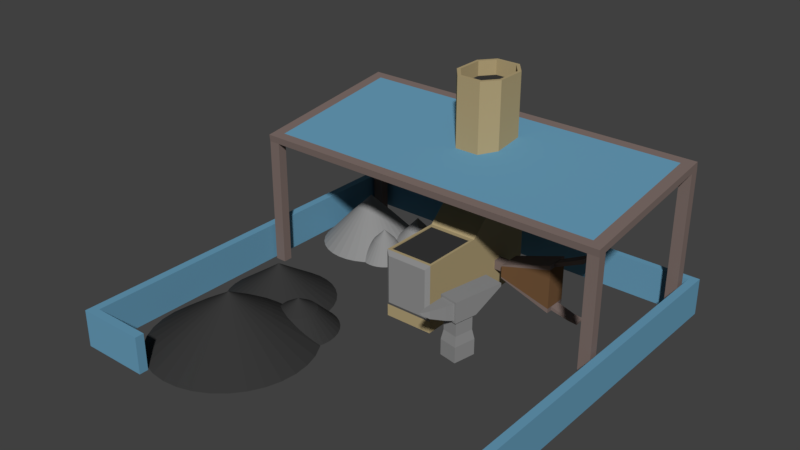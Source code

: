 # Source: Forge_TI.blend  (saved by Blender 2.79.0; exported with 4.5.12 LTS)
import bpy
from mathutils import Matrix  # noqa: F401  (used for matrix-valued properties, if any)

bpy.ops.wm.read_factory_settings(use_empty=True)
scene = bpy.context.scene
scene.name = 'Scene'

# ---- collections
col_collection_1 = bpy.data.collections.new('Collection 1'); scene.collection.children.link(col_collection_1)

# ---- materials (node trees are filled in below, after node groups)
mat_blue_forge_ti = bpy.data.materials.new('Blue Forge TI')
mat_blue_forge_ti.alpha_threshold = 0.0
mat_blue_forge_ti.use_transparent_shadow = False
mat_blue_forge_ti.diffuse_color = (0.136, 0.334, 0.487, 1.0)
mat_blue_forge_ti.roughness = 0.5
mat_ironwood_forge_ti = bpy.data.materials.new('Ironwood Forge TI')
mat_ironwood_forge_ti.alpha_threshold = 0.0
mat_ironwood_forge_ti.use_transparent_shadow = False
mat_ironwood_forge_ti.diffuse_color = (0.208, 0.156, 0.141, 1.0)
mat_ironwood_forge_ti.specular_color = (1.0, 0.433, 0.302)
mat_ironwood_forge_ti.roughness = 0.5
mat_ironwood_forge_ti.specular_intensity = 0.25
mat_iron_forge_ti = bpy.data.materials.new('Iron Forge TI')
mat_iron_forge_ti.alpha_threshold = 0.0
mat_iron_forge_ti.use_transparent_shadow = False
mat_iron_forge_ti.diffuse_color = (0.274, 0.274, 0.274, 1.0)
mat_iron_forge_ti.roughness = 0.5
mat_iron_forge_ti.specular_intensity = 1.0
mat_brick_forge_ti = bpy.data.materials.new('Brick Forge TI')
mat_brick_forge_ti.alpha_threshold = 0.0
mat_brick_forge_ti.use_transparent_shadow = False
mat_brick_forge_ti.diffuse_color = (0.439, 0.349, 0.188, 1.0)
mat_brick_forge_ti.roughness = 0.5
mat_brick_forge_ti.specular_intensity = 0.0
mat_leather_forge_ti = bpy.data.materials.new('Leather Forge TI')
mat_leather_forge_ti.alpha_threshold = 0.0
mat_leather_forge_ti.use_transparent_shadow = False
mat_leather_forge_ti.diffuse_color = (0.173, 0.091, 0.042, 1.0)
mat_leather_forge_ti.roughness = 0.5
mat_coal_forge_ti = bpy.data.materials.new('Coal Forge TI')
mat_coal_forge_ti.alpha_threshold = 0.0
mat_coal_forge_ti.use_transparent_shadow = False
mat_coal_forge_ti.diffuse_color = (0.04, 0.04, 0.04, 1.0)
mat_coal_forge_ti.roughness = 0.5
mat_coal_forge_ti.specular_intensity = 0.0

# ---- material node trees

# ---- world
world_world = bpy.data.worlds.new('World'); scene.world = world_world
world_world.color = (0.05088, 0.05088, 0.05088)
world_world.use_sun_shadow = False
world_world.sun_shadow_jitter_overblur = 0.0
world_world.cycles.sampling_method = 'MANUAL'

# ---- meshes
me_cube_001 = bpy.data.meshes.new('Cube.001')
me_cube_001.from_pydata([(-1.0, 0.4989, -0.00674), (-1.0, 0.4989, 2.323), (-1.0, 3.098, -0.00674), (-1.0, 3.098, 2.323), (1.0, 0.4989, -0.00674), (1.0, 0.4989, 2.323), (1.0, 3.098, -0.00674), (1.0, 3.098, 2.323), (-1.0, 6.333, 2.323), (-1.0, 6.333, -0.00674), (1.0, 6.333, -0.00674), (1.0, 6.333, 2.323), (-1.0, 3.834, 2.992), (1.0, 3.834, 2.992), (-1.0, 6.33, 2.992), (1.0, 6.33, 2.992), (-0.9046, 0.6228, 2.323), (-0.9046, 2.974, 2.323), (0.9046, 2.974, 2.323), (0.9046, 0.6228, 2.323), (-0.9046, 0.6228, 2.278), (-0.9046, 2.974, 2.278), (0.9046, 2.974, 2.278), (0.9046, 0.6228, 2.278), (-1.0, 3.834, 4.003), (1.0, 3.834, 4.003), (-1.0, 6.33, 4.003), (1.0, 6.33, 4.003), (-1.0, 5.082, 4.089), (1.0, 5.082, 4.089), (4.768e-07, 3.834, 4.089), (-0.8807, 5.632, 8.183), (4.768e-07, 6.33, 4.089), (-1.0, 4.458, 4.089), (-0.5, 3.834, 4.089), (0.5, 3.834, 4.089), (1.0, 4.458, 4.089), (1.0, 5.706, 4.089), (0.5, 6.33, 4.089), (-0.5, 6.33, 4.089), (-1.0, 5.706, 4.089), (-1.0, 5.706, 8.183), (-1.0, 5.082, 8.183), (1.0, 4.458, 8.183), (1.0, 5.082, 8.183), (-0.8807, 5.632, 7.596), (-0.5, 3.834, 8.183), (4.768e-07, 3.834, 8.183), (-0.5, 6.33, 8.183), (4.768e-07, 6.33, 8.183), (-1.0, 4.458, 8.183), (0.5, 3.834, 8.183), (1.0, 5.706, 8.183), (0.5, 6.33, 8.183), (-0.8807, 5.082, 8.183), (0.8807, 4.533, 8.183), (0.8807, 5.082, 8.183), (-0.844, 0.3797, 0.175), (-0.4404, 3.983, 8.183), (4.768e-07, 3.983, 8.183), (-0.4404, 6.181, 8.183), (4.768e-07, 6.181, 8.183), (-0.8807, 4.533, 8.183), (0.4404, 3.983, 8.183), (0.8807, 5.632, 8.183), (0.4404, 6.181, 8.183), (-0.8807, 5.082, 7.596), (0.8807, 4.533, 7.596), (0.8807, 5.082, 7.596), (4.768e-07, 5.082, 7.596), (-0.4404, 3.983, 7.596), (4.768e-07, 3.983, 7.596), (-0.4404, 6.181, 7.596), (4.768e-07, 6.181, 7.596), (-0.8807, 4.533, 7.596), (0.4404, 3.983, 7.596), (0.8807, 5.632, 7.596), (0.4404, 6.181, 7.596), (-0.844, 0.3797, 2.142), (0.844, 0.3797, 2.142), (0.844, 0.3797, 0.175), (0.975, 4.524, 0.4732), (0.975, 4.524, 0.8569), (0.975, 4.908, 0.4732), (0.975, 4.908, 0.8569), (1.52, 4.524, 0.4732), (1.52, 4.524, 0.8569), (1.52, 4.908, 0.4732), (1.52, 4.908, 0.8569), (1.52, 5.197, 0.8986), (1.52, 5.197, 0.4314), (1.52, 4.235, 0.4314), (1.52, 4.235, 0.8986), (3.674, 4.939, 1.515), (3.674, 4.939, -0.1851), (3.674, 4.492, -0.1851), (3.674, 4.492, 1.515), (1.529, 4.235, 0.379), (1.529, 5.197, 0.379), (1.529, 5.197, 0.9511), (1.529, 4.235, 0.9511), (3.667, 4.492, -0.3334), (3.667, 4.939, -0.3334), (3.667, 4.939, 1.663), (3.667, 4.492, 1.663), (3.675, 4.235, -0.166), (3.675, 5.197, -0.166), (3.675, 5.197, 1.496), (3.675, 4.235, 1.496), (3.666, 4.235, -0.3525), (3.666, 5.197, -0.3525), (3.666, 5.197, 1.683), (3.666, 4.235, 1.683), (4.439, 4.492, -0.4215), (4.439, 4.939, -0.4215), (4.892, 4.939, 2.078), (4.892, 4.492, 2.078), (4.431, 4.492, -0.5), (4.431, 4.939, -0.5), (4.884, 4.939, 2.268), (4.884, 4.492, 2.268), (4.82, 4.492, -0.4567), (4.82, 4.939, -0.4567), (4.813, 4.492, -0.5352), (4.813, 4.939, -0.5352), (-1.0, 3.098, -0.5), (-1.0, 0.4989, -0.5), (1.0, 3.098, -0.5), (1.0, 0.4989, -0.5), (1.0, 6.333, -0.5), (-1.0, 6.333, -0.5), (-7.517, 7.715, -0.5), (-7.517, 7.715, 1.0), (-7.517, 7.986, -0.5), (-7.517, 7.986, 1.0), (7.517, 7.715, -0.5), (7.517, 7.715, 1.0), (7.517, 7.986, -0.5), (7.517, 7.986, 1.0), (-7.845, 7.986, -0.5), (-7.845, 7.715, -0.5), (-7.845, 7.715, 1.0), (-7.845, 7.986, 1.0), (7.845, 7.986, 1.0), (7.845, 7.986, -0.5), (7.845, 7.715, -0.5), (7.845, 7.715, 1.0), (-7.517, -7.593, -0.5), (-7.517, -7.593, 1.0), (7.517, -7.593, 1.0), (7.517, -7.593, -0.5), (-7.845, -7.593, -0.5), (-7.845, -7.593, 1.0), (7.845, -7.593, 1.0), (7.845, -7.593, -0.5), (-7.517, -7.954, -0.5), (-7.517, -7.954, 1.0), (7.517, -7.954, 1.0), (7.517, -7.954, -0.5), (-7.845, -7.954, -0.5), (-7.845, -7.954, 1.0), (7.845, -7.954, 1.0), (7.845, -7.954, -0.5), (-5.059, -7.593, -0.5), (-5.059, -7.593, 1.0), (5.059, -7.593, 1.0), (5.059, -7.593, -0.5), (-5.059, -7.954, -0.5), (-5.059, -7.954, 1.0), (5.059, -7.954, 1.0), (5.059, -7.954, -0.5), (2.146, -0.3152, -0.5), (2.146, -0.3152, 0.1476), (2.32, 0.5916, -0.5), (2.32, 0.5916, 0.1476), (2.882, -0.4563, -0.5), (2.882, -0.4563, 0.1476), (3.056, 0.4505, -0.5), (3.056, 0.4505, 0.1476), (2.218, -0.2548, 0.5411), (2.365, 0.5089, 0.5411), (2.984, 0.39, 0.5411), (2.838, -0.3736, 0.5411), (2.218, -0.2548, 1.14), (2.365, 0.5089, 1.14), (2.984, 0.39, 1.14), (2.838, -0.3736, 1.14), (2.128, -0.3304, 1.14), (2.309, 0.6124, 1.14), (3.074, 0.4657, 1.14), (2.894, -0.4771, 1.14), (2.128, -0.3304, 1.984), (2.309, 0.6124, 1.984), (3.074, 0.4657, 1.984), (2.894, -0.4771, 1.984), (2.816, -0.4622, 1.226), (2.206, -0.3454, 1.226), (2.816, -0.4622, 1.898), (2.206, -0.3454, 1.898), (2.701, -0.787, 1.338), (2.193, -0.6897, 1.338), (2.701, -0.787, 1.898), (2.193, -0.6897, 1.898), (2.594, -1.053, 1.456), (2.194, -0.9766, 1.456), (2.594, -1.053, 1.897), (2.194, -0.9766, 1.897), (2.469, -1.368, 1.594), (2.194, -1.315, 1.594), (2.469, -1.368, 1.897), (2.194, -1.315, 1.897), (2.339, -1.596, 1.777), (2.23, -1.575, 1.777), (2.339, -1.596, 1.896), (2.23, -1.575, 1.896), (2.53, 1.763, 1.984), (3.295, 1.617, 1.855), (2.53, 1.763, 1.855), (2.262, -1.703, 1.897), (3.295, 1.617, 1.984), (-4.766, -1.339, -0.5), (-4.141, -2.971, 0.6472), (-5.368, -1.521, -0.5), (-3.846, -3.0, 0.6472), (-5.922, -1.818, -0.5), (-3.562, -3.086, 0.6472), (-6.408, -2.216, -0.5), (-3.301, -3.226, 0.6472), (-6.806, -2.702, -0.5), (-3.072, -3.414, 0.6472), (-7.102, -3.256, -0.5), (-2.884, -3.643, 0.6472), (-7.285, -3.858, -0.5), (-2.744, -3.905, 0.6472), (-7.347, -4.483, -0.5), (-2.658, -4.188, 0.6472), (-7.285, -5.109, -0.5), (-2.629, -4.483, 0.6472), (-4.141, -4.483, 1.606), (-2.658, -4.778, 0.6472), (-7.102, -5.71, -0.5), (-2.744, -5.062, 0.6472), (-6.806, -6.264, -0.5), (-2.884, -5.323, 0.6472), (-6.408, -6.75, -0.5), (-3.072, -5.552, 0.6472), (-5.922, -7.149, -0.5), (-3.301, -5.74, 0.6472), (-5.368, -7.445, -0.5), (-3.562, -5.88, 0.6472), (-4.766, -7.627, -0.5), (-3.846, -5.966, 0.6472), (-4.141, -7.689, -0.5), (-4.141, -5.995, 0.6472), (-3.515, -7.627, -0.5), (-4.436, -5.966, 0.6472), (-2.914, -7.445, -0.5), (-4.719, -5.88, 0.6472), (-2.36, -7.149, -0.5), (-4.981, -5.74, 0.6472), (-1.874, -6.75, -0.5), (-5.21, -5.552, 0.6472), (-1.475, -6.264, -0.5), (-5.398, -5.323, 0.6472), (-1.179, -5.71, -0.5), (-5.537, -5.062, 0.6472), (-0.9966, -5.109, -0.5), (-5.623, -4.778, 0.6472), (-0.935, -4.483, -0.5), (-5.653, -4.483, 0.6472), (-0.9966, -3.858, -0.5), (-5.623, -4.188, 0.6472), (-1.179, -3.256, -0.5), (-5.537, -3.905, 0.6472), (-1.475, -2.702, -0.5), (-5.398, -3.643, 0.6472), (-1.874, -2.216, -0.5), (-5.21, -3.414, 0.6472), (-2.36, -1.818, -0.5), (-4.981, -3.226, 0.6472), (-2.914, -1.521, -0.5), (-4.719, -3.086, 0.6472), (-3.515, -1.339, -0.5), (-4.436, -3.0, 0.6472), (-4.141, -1.277, -0.5), (-5.451, 0.9804, -0.5), (-5.025, -0.1307, 0.2916), (-5.86, 0.8562, -0.5), (-4.824, -0.1505, 0.2916), (-6.237, 0.6546, -0.5), (-4.631, -0.209, 0.2916), (-6.568, 0.3832, -0.5), (-4.454, -0.3041, 0.2916), (-6.839, 0.05259, -0.5), (-4.298, -0.4321, 0.2916), (-7.041, -0.3246, -0.5), (-4.17, -0.588, 0.2916), (-7.165, -0.734, -0.5), (-4.075, -0.7659, 0.2916), (-7.207, -1.16, -0.5), (-4.016, -0.9589, 0.2916), (-7.165, -1.585, -0.5), (-3.996, -1.16, 0.2916), (-5.025, -1.16, 1.01), (-4.016, -1.36, 0.2916), (-7.041, -1.995, -0.5), (-4.075, -1.553, 0.2916), (-6.839, -2.372, -0.5), (-4.17, -1.731, 0.2916), (-6.568, -2.703, -0.5), (-4.298, -1.887, 0.2916), (-6.237, -2.974, -0.5), (-4.454, -2.015, 0.2916), (-5.86, -3.176, -0.5), (-4.631, -2.11, 0.2916), (-5.451, -3.3, -0.5), (-4.824, -2.169, 0.2916), (-5.025, -3.342, -0.5), (-5.025, -2.189, 0.2916), (-4.6, -3.3, -0.5), (-5.226, -2.169, 0.2916), (-4.19, -3.176, -0.5), (-5.419, -2.11, 0.2916), (-3.813, -2.974, -0.5), (-5.597, -2.015, 0.2916), (-3.482, -2.703, -0.5), (-5.753, -1.887, 0.2916), (-3.211, -2.372, -0.5), (-5.881, -1.731, 0.2916), (-3.009, -1.995, -0.5), (-5.976, -1.553, 0.2916), (-2.885, -1.585, -0.5), (-6.034, -1.36, 0.2916), (-2.843, -1.16, -0.5), (-6.054, -1.16, 0.2916), (-2.885, -0.734, -0.5), (-6.034, -0.9589, 0.2916), (-3.009, -0.3247, -0.5), (-5.976, -0.7659, 0.2916), (-3.211, 0.05259, -0.5), (-5.881, -0.588, 0.2916), (-3.482, 0.3832, -0.5), (-5.753, -0.4321, 0.2916), (-3.813, 0.6546, -0.5), (-5.597, -0.3041, 0.2916), (-4.19, 0.8562, -0.5), (-5.419, -0.209, 0.2916), (-4.6, 0.9804, -0.5), (-5.226, -0.1505, 0.2916), (-5.025, 1.022, -0.5), (-2.569, -1.635, 0.2916), (-4.028, -1.161, -0.5), (-2.692, -1.57, 0.2916), (-3.8, -0.9738, -0.5), (-2.825, -1.529, 0.2916), (-3.54, -0.8346, -0.5), (-2.964, -1.516, 0.2916), (-3.257, -0.749, -0.5), (-4.215, -1.389, -0.5), (-2.462, -1.724, 0.2916), (-4.355, -1.649, -0.5), (-2.373, -1.831, 0.2916), (-4.44, -1.932, -0.5), (-2.308, -1.954, 0.2916), (-4.469, -2.226, -0.5), (-2.267, -2.087, 0.2916), (-4.44, -2.519, -0.5), (-2.254, -2.226, 0.2916), (-2.964, -2.226, 0.7474), (-2.267, -2.364, 0.2916), (-4.355, -2.802, -0.5), (-2.308, -2.497, 0.2916), (-4.215, -3.062, -0.5), (-2.373, -2.62, 0.2916), (-4.028, -3.29, -0.5), (-2.462, -2.728, 0.2916), (-3.8, -3.477, -0.5), (-2.569, -2.816, 0.2916), (-3.54, -3.616, -0.5), (-2.692, -2.881, 0.2916), (-3.257, -3.702, -0.5), (-2.825, -2.922, 0.2916), (-2.964, -3.731, -0.5), (-2.964, -2.935, 0.2916), (-2.67, -3.702, -0.5), (-3.102, -2.922, 0.2916), (-2.388, -3.616, -0.5), (-3.235, -2.881, 0.2916), (-2.127, -3.477, -0.5), (-3.358, -2.816, 0.2916), (-1.899, -3.29, -0.5), (-3.466, -2.728, 0.2916), (-1.712, -3.062, -0.5), (-3.554, -2.62, 0.2916), (-1.573, -2.802, -0.5), (-3.62, -2.497, 0.2916), (-1.487, -2.519, -0.5), (-3.66, -2.364, 0.2916), (-1.458, -2.226, -0.5), (-3.674, -2.226, 0.2916), (-1.487, -1.932, -0.5), (-3.66, -2.087, 0.2916), (-1.573, -1.649, -0.5), (-3.62, -1.954, 0.2916), (-1.712, -1.389, -0.5), (-3.554, -1.831, 0.2916), (-1.899, -1.161, -0.5), (-3.466, -1.724, 0.2916), (-2.127, -0.9738, -0.5), (-3.358, -1.635, 0.2916), (-2.388, -0.8346, -0.5), (-3.235, -1.57, 0.2916), (-2.67, -0.749, -0.5), (-3.102, -1.529, 0.2916), (-2.964, -0.72, -0.5), (-3.48, 5.042, -0.5), (-4.521, 4.683, 0.6472), (-3.582, 5.424, -0.5), (-4.545, 4.498, 0.6472), (-3.757, 5.779, -0.5), (-4.605, 4.321, 0.6472), (-3.998, 6.094, -0.5), (-4.699, 4.159, 0.6472), (-4.295, 6.355, -0.5), (-4.822, 4.019, 0.6472), (-4.638, 6.553, -0.5), (-4.97, 3.906, 0.6472), (-5.012, 6.68, -0.5), (-5.137, 3.823, 0.6472), (-5.405, 6.732, -0.5), (-5.318, 3.775, 0.6472), (-5.8, 6.707, -0.5), (-5.504, 3.763, 0.6472), (-5.472, 4.715, 1.606), (-5.689, 3.788, 0.6472), (-6.182, 6.605, -0.5), (-5.866, 3.848, 0.6472), (-6.537, 6.43, -0.5), (-6.027, 3.941, 0.6472), (-6.851, 6.189, -0.5), (-6.167, 4.064, 0.6472), (-7.112, 5.892, -0.5), (-6.281, 4.212, 0.6472), (-7.31, 5.549, -0.5), (-6.363, 4.38, 0.6472), (-7.438, 5.174, -0.5), (-6.412, 4.56, 0.6472), (-7.49, 4.782, -0.5), (-6.424, 4.746, 0.6472), (-7.464, 4.387, -0.5), (-6.399, 4.931, 0.6472), (-7.362, 4.005, -0.5), (-6.339, 5.108, 0.6472), (-7.187, 3.65, -0.5), (-6.246, 5.27, 0.6472), (-6.947, 3.335, -0.5), (-6.122, 5.41, 0.6472), (-6.649, 3.074, -0.5), (-5.974, 5.523, 0.6472), (-6.307, 2.876, -0.5), (-5.807, 5.606, 0.6472), (-5.932, 2.749, -0.5), (-5.627, 5.654, 0.6472), (-5.54, 2.697, -0.5), (-5.44, 5.666, 0.6472), (-5.145, 2.722, -0.5), (-5.255, 5.642, 0.6472), (-4.762, 2.825, -0.5), (-5.079, 5.581, 0.6472), (-4.407, 2.999, -0.5), (-4.917, 5.488, 0.6472), (-4.093, 3.24, -0.5), (-4.777, 5.365, 0.6472), (-3.832, 3.537, -0.5), (-4.663, 5.217, 0.6472), (-3.634, 3.88, -0.5), (-4.581, 5.049, 0.6472), (-3.506, 4.255, -0.5), (-4.533, 4.869, 0.6472), (-3.454, 4.647, -0.5), (-2.006, 5.424, -0.5), (-2.714, 5.18, 0.2916), (-2.075, 5.684, -0.5), (-2.731, 5.054, 0.2916), (-2.194, 5.926, -0.5), (-2.772, 4.933, 0.2916), (-2.358, 6.14, -0.5), (-2.835, 4.824, 0.2916), (-2.56, 6.318, -0.5), (-2.919, 4.728, 0.2916), (-2.794, 6.453, -0.5), (-3.02, 4.651, 0.2916), (-3.049, 6.539, -0.5), (-3.134, 4.595, 0.2916), (-3.316, 6.575, -0.5), (-3.257, 4.562, 0.2916), (-3.585, 6.557, -0.5), (-3.383, 4.554, 0.2916), (-3.362, 5.201, 1.01), (-3.509, 4.57, 0.2916), (-3.845, 6.488, -0.5), (-3.629, 4.611, 0.2916), (-4.086, 6.369, -0.5), (-3.739, 4.675, 0.2916), (-4.3, 6.205, -0.5), (-3.835, 4.759, 0.2916), (-4.478, 6.003, -0.5), (-3.912, 4.86, 0.2916), (-4.613, 5.769, -0.5), (-3.968, 4.973, 0.2916), (-4.7, 5.514, -0.5), (-4.001, 5.096, 0.2916), (-4.735, 5.247, -0.5), (-4.009, 5.223, 0.2916), (-4.718, 4.978, -0.5), (-3.993, 5.349, 0.2916), (-4.648, 4.718, -0.5), (-3.952, 5.469, 0.2916), (-4.529, 4.476, -0.5), (-3.888, 5.579, 0.2916), (-4.365, 4.263, -0.5), (-3.804, 5.675, 0.2916), (-4.163, 4.085, -0.5), (-3.703, 5.752, 0.2916), (-3.93, 3.95, -0.5), (-3.589, 5.808, 0.2916), (-3.675, 3.863, -0.5), (-3.467, 5.841, 0.2916), (-3.408, 3.828, -0.5), (-3.34, 5.849, 0.2916), (-3.139, 3.845, -0.5), (-3.214, 5.832, 0.2916), (-2.878, 3.915, -0.5), (-3.094, 5.791, 0.2916), (-2.637, 4.034, -0.5), (-2.984, 5.728, 0.2916), (-2.423, 4.198, -0.5), (-2.888, 5.644, 0.2916), (-2.245, 4.4, -0.5), (-2.811, 5.543, 0.2916), (-2.11, 4.633, -0.5), (-2.755, 5.429, 0.2916), (-2.024, 4.888, -0.5), (-2.722, 5.306, 0.2916), (-1.988, 5.155, -0.5), (-3.713, 3.666, 0.2916), (-3.383, 4.574, -0.5), (-3.669, 3.741, 0.2916), (-3.27, 4.426, -0.5), (-3.641, 3.824, 0.2916), (-3.188, 4.26, -0.5), (-3.629, 3.911, 0.2916), (-3.14, 4.08, -0.5), (-3.523, 4.696, -0.5), (-3.77, 3.6, 0.2916), (-3.684, 4.79, -0.5), (-3.84, 3.546, 0.2916), (-3.86, 4.849, -0.5), (-3.919, 3.508, 0.2916), (-4.044, 4.874, -0.5), (-4.003, 3.485, 0.2916), (-4.23, 4.862, -0.5), (-4.091, 3.479, 0.2916), (-4.076, 3.926, 0.7474), (-4.178, 3.491, 0.2916), (-4.409, 4.814, -0.5), (-4.261, 3.519, 0.2916), (-4.576, 4.732, -0.5), (-4.337, 3.563, 0.2916), (-4.724, 4.619, -0.5), (-4.402, 3.621, 0.2916), (-4.846, 4.479, -0.5), (-4.456, 3.69, 0.2916), (-4.939, 4.318, -0.5), (-4.494, 3.769, 0.2916), (-4.999, 4.142, -0.5), (-4.517, 3.854, 0.2916), (-5.023, 3.958, -0.5), (-4.523, 3.941, 0.2916), (-5.011, 3.772, -0.5), (-4.511, 4.028, 0.2916), (-4.963, 3.593, -0.5), (-4.483, 4.111, 0.2916), (-4.881, 3.426, -0.5), (-4.439, 4.187, 0.2916), (-4.768, 3.279, -0.5), (-4.381, 4.253, 0.2916), (-4.629, 3.156, -0.5), (-4.312, 4.306, 0.2916), (-4.468, 3.063, -0.5), (-4.233, 4.345, 0.2916), (-4.292, 3.003, -0.5), (-4.148, 4.367, 0.2916), (-4.108, 2.979, -0.5), (-4.061, 4.373, 0.2916), (-3.922, 2.991, -0.5), (-3.974, 4.362, 0.2916), (-3.743, 3.039, -0.5), (-3.891, 4.333, 0.2916), (-3.576, 3.121, -0.5), (-3.815, 4.289, 0.2916), (-3.428, 3.234, -0.5), (-3.749, 4.232, 0.2916), (-3.306, 3.373, -0.5), (-3.696, 4.162, 0.2916), (-3.213, 3.534, -0.5), (-3.657, 4.083, 0.2916), (-3.153, 3.71, -0.5), (-3.635, 3.999, 0.2916), (-3.128, 3.895, -0.5), (-2.209, 4.573, -0.1035), (-2.005, 5.136, -0.5), (-2.182, 4.62, -0.1035), (-1.935, 5.044, -0.5), (-2.164, 4.671, -0.1035), (-1.884, 4.941, -0.5), (-2.157, 4.725, -0.1035), (-1.854, 4.83, -0.5), (-2.091, 5.212, -0.5), (-2.245, 4.532, -0.1035), (-2.191, 5.27, -0.5), (-2.288, 4.499, -0.1035), (-2.3, 5.307, -0.5), (-2.337, 4.475, -0.1035), (-2.415, 5.322, -0.5), (-2.389, 4.461, -0.1035), (-2.53, 5.315, -0.5), (-2.444, 4.457, -0.1035), (-2.434, 4.734, 0.1431), (-2.497, 4.464, -0.1035), (-2.641, 5.285, -0.5), (-2.549, 4.482, -0.1035), (-2.744, 5.234, -0.5), (-2.596, 4.509, -0.1035), (-2.836, 5.164, -0.5), (-2.637, 4.545, -0.1035), (-2.912, 5.077, -0.5), (-2.67, 4.588, -0.1035), (-2.97, 4.977, -0.5), (-2.694, 4.637, -0.1035), (-3.007, 4.868, -0.5), (-2.708, 4.689, -0.1035), (-3.022, 4.754, -0.5), (-2.711, 4.744, -0.1035), (-3.014, 4.639, -0.5), (-2.704, 4.797, -0.1035), (-2.985, 4.528, -0.5), (-2.687, 4.849, -0.1035), (-2.934, 4.424, -0.5), (-2.66, 4.896, -0.1035), (-2.864, 4.333, -0.5), (-2.624, 4.937, -0.1035), (-2.777, 4.257, -0.5), (-2.581, 4.97, -0.1035), (-2.677, 4.199, -0.5), (-2.532, 4.994, -0.1035), (-2.568, 4.162, -0.5), (-2.479, 5.008, -0.1035), (-2.454, 4.147, -0.5), (-2.425, 5.011, -0.1035), (-2.339, 4.154, -0.5), (-2.371, 5.004, -0.1035), (-2.227, 4.184, -0.5), (-2.32, 4.987, -0.1035), (-2.124, 4.235, -0.5), (-2.273, 4.96, -0.1035), (-2.033, 4.305, -0.5), (-2.232, 4.924, -0.1035), (-1.957, 4.391, -0.5), (-2.199, 4.881, -0.1035), (-1.899, 4.491, -0.5), (-2.175, 4.832, -0.1035), (-1.862, 4.6, -0.5), (-2.161, 4.779, -0.1035), (-1.847, 4.715, -0.5), (-6.936, 1.346, 4.755), (-6.936, 1.31, 5.042), (-6.936, 7.103, 5.482), (-6.936, 7.067, 5.768), (6.936, 1.346, 4.755), (6.936, 1.31, 5.042), (6.936, 7.103, 5.482), (6.936, 7.067, 5.768), (-7.393, 7.103, 5.482), (-7.393, 1.346, 4.755), (-7.393, 1.31, 5.042), (-7.393, 7.067, 5.768), (7.393, 7.067, 5.768), (7.393, 7.103, 5.482), (7.393, 1.346, 4.755), (7.393, 1.31, 5.042), (-6.936, 0.9723, 4.708), (-6.936, 0.9361, 4.995), (-6.936, 7.44, 5.815), (-6.936, 7.476, 5.529), (6.936, 7.476, 5.529), (6.936, 7.44, 5.815), (6.936, 0.9361, 4.995), (6.936, 0.9723, 4.708), (-7.393, 0.9723, 4.708), (-7.393, 0.9361, 4.995), (-7.393, 7.44, 5.815), (-7.393, 7.476, 5.529), (7.393, 7.44, 5.815), (7.393, 7.476, 5.529), (7.393, 0.9361, 4.995), (7.393, 0.9723, 4.708), (7.393, 7.476, -0.5), (7.393, 7.103, -0.5), (6.936, 7.103, -0.5), (6.936, 7.476, -0.5), (-7.393, 1.346, -0.5), (-7.393, 0.9723, -0.5), (-6.936, 1.346, -0.5), (-7.393, 7.103, -0.5), (-6.936, 7.103, -0.5), (6.936, 1.346, -0.5), (7.393, 1.346, -0.5), (-6.936, 0.9723, -0.5), (-7.393, 7.476, -0.5), (-6.936, 7.476, -0.5), (6.936, 0.9723, -0.5), (7.393, 0.9723, -0.5)], [], [(0, 1, 3, 2), (3, 7, 13, 12), (6, 7, 5, 4), (1, 0, 57, 78), (6, 4, 128, 127), (7, 3, 17, 18), (9, 8, 11, 10), (2, 3, 8, 9), (7, 6, 10, 11), (2, 9, 130, 125), (14, 12, 24, 33, 28, 40, 26), (7, 11, 15, 13), (11, 8, 14, 15), (8, 3, 12, 14), (18, 17, 21, 22), (5, 7, 18, 19), (3, 1, 16, 17), (1, 5, 19, 16), (22, 21, 20, 23), (19, 18, 22, 23), (17, 16, 20, 21), (16, 19, 23, 20), (24, 34, 33), (15, 14, 26, 39, 32, 38, 27), (13, 15, 27, 37, 29, 36, 25), (12, 13, 25, 35, 30, 34, 24), (51, 43, 55, 63), (40, 28, 42, 41), (33, 34, 46, 50), (34, 30, 47, 46), (35, 36, 43, 51), (36, 35, 25), (38, 37, 27), (40, 39, 26), (52, 53, 65, 64), (41, 42, 54, 31), (47, 51, 63, 59), (29, 37, 52, 44), (30, 35, 51, 47), (36, 29, 44, 43), (28, 33, 50, 42), (38, 32, 49, 53), (32, 39, 48, 49), (39, 40, 41, 48), (37, 38, 53, 52), (64, 65, 77, 76), (31, 54, 66, 45), (59, 63, 75, 71), (58, 59, 71, 70), (43, 44, 56, 55), (42, 50, 62, 54), (48, 41, 31, 60), (49, 48, 60, 61), (44, 52, 64, 56), (50, 46, 58, 62), (53, 49, 61, 65), (46, 47, 59, 58), (66, 69, 73, 72, 45), (69, 71, 75, 67, 68), (73, 69, 68, 76, 77), (74, 70, 71, 69, 66), (63, 55, 67, 75), (55, 56, 68, 67), (54, 62, 74, 66), (60, 31, 45, 72), (61, 60, 72, 73), (56, 64, 76, 68), (62, 58, 70, 74), (65, 61, 73, 77), (80, 79, 78, 57), (0, 4, 80, 57), (5, 1, 78, 79), (4, 5, 79, 80), (81, 82, 84, 83), (83, 84, 88, 87), (86, 85, 91, 92), (85, 86, 82, 81), (83, 87, 85, 81), (88, 84, 82, 86), (107, 89, 99, 111), (85, 87, 90, 91), (88, 86, 92, 89), (87, 88, 89, 90), (106, 107, 108, 105), (90, 89, 107, 106), (92, 91, 105, 108), (105, 91, 97, 109), (99, 100, 112, 111), (97, 98, 110, 109), (89, 92, 100, 99), (93, 103, 119, 115), (90, 106, 110, 98), (92, 108, 112, 100), (91, 90, 98, 97), (104, 96, 116, 120), (95, 94, 106, 105), (93, 96, 108, 107), (102, 101, 109, 110), (104, 103, 111, 112), (101, 95, 105, 109), (103, 93, 107, 111), (94, 102, 110, 106), (96, 104, 112, 108), (113, 117, 123, 121), (116, 115, 119, 120), (103, 104, 120, 119), (96, 93, 115, 116), (102, 94, 114, 118), (95, 101, 117, 113), (101, 102, 118, 117), (94, 95, 113, 114), (122, 121, 123, 124), (117, 118, 124, 123), (114, 113, 121, 122), (118, 114, 122, 124), (125, 127, 128, 126), (127, 125, 130, 129), (4, 0, 126, 128), (10, 6, 127, 129), (9, 10, 129, 130), (0, 2, 125, 126), (138, 136, 146, 143), (133, 134, 138, 137), (140, 131, 147, 151), (135, 136, 132, 131), (133, 137, 135, 131), (138, 134, 132, 136), (140, 141, 142, 139), (144, 143, 146, 145), (137, 138, 143, 144), (132, 134, 142, 141), (133, 131, 140, 139), (131, 132, 148, 147), (135, 137, 144, 145), (134, 133, 139, 142), (148, 152, 160, 156), (153, 149, 157, 161), (145, 146, 153, 154), (141, 140, 151, 152), (146, 136, 149, 153), (132, 141, 152, 148), (136, 135, 150, 149), (135, 145, 154, 150), (155, 156, 160, 159), (157, 158, 162, 161), (152, 151, 159, 160), (157, 149, 165, 169), (150, 154, 162, 158), (151, 147, 155, 159), (154, 153, 161, 162), (158, 157, 169, 170), (163, 164, 168, 167), (165, 166, 170, 169), (147, 148, 164, 163), (150, 158, 170, 166), (155, 147, 163, 167), (148, 156, 168, 164), (156, 155, 167, 168), (149, 150, 166, 165), (171, 172, 174, 173), (173, 174, 178, 177), (177, 178, 176, 175), (175, 176, 172, 171), (173, 177, 175, 171), (174, 172, 179, 180), (181, 180, 184, 185), (172, 176, 182, 179), (178, 174, 180, 181), (176, 178, 181, 182), (186, 185, 189, 190), (182, 181, 185, 186), (180, 179, 183, 184), (179, 182, 186, 183), (187, 190, 195, 196), (184, 183, 187, 188), (183, 186, 190, 187), (185, 184, 188, 189), (193, 192, 191, 194), (188, 192, 215, 217), (190, 189, 193, 194), (188, 187, 191, 192), (195, 197, 201, 199), (190, 194, 197, 195), (191, 187, 196, 198), (194, 191, 198, 197), (202, 200, 204, 206), (196, 195, 199, 200), (198, 196, 200, 202), (197, 198, 202, 201), (203, 205, 209, 207), (201, 202, 206, 205), (199, 201, 205, 203), (200, 199, 203, 204), (208, 207, 211, 212), (204, 203, 207, 208), (206, 204, 208, 210), (205, 206, 210, 209), (214, 212, 218), (210, 208, 212, 214), (209, 210, 214, 213), (207, 209, 213, 211), (189, 188, 217, 216), (213, 214, 218), (211, 213, 218), (212, 211, 218), (216, 217, 215, 219), (193, 189, 216, 219), (192, 193, 219, 215), (231, 233, 272, 274), (221, 238, 223), (221, 223, 282, 284), (223, 238, 225), (247, 249, 256, 258), (225, 238, 227), (263, 265, 240, 242), (227, 238, 229), (279, 281, 222, 224), (229, 238, 231), (225, 227, 278, 280), (231, 238, 233), (241, 243, 262, 264), (233, 238, 235), (257, 259, 246, 248), (235, 238, 237), (273, 275, 228, 230), (237, 238, 239), (235, 237, 268, 270), (239, 238, 241), (251, 253, 252, 254), (241, 238, 243), (267, 269, 234, 236), (243, 238, 245), (229, 231, 274, 276), (245, 238, 247), (283, 221, 284, 220), (247, 238, 249), (245, 247, 258, 260), (249, 238, 251), (261, 263, 242, 244), (251, 238, 253), (277, 279, 224, 226), (253, 238, 255), (223, 225, 280, 282), (255, 238, 257), (239, 241, 264, 266), (257, 238, 259), (255, 257, 248, 250), (259, 238, 261), (271, 273, 230, 232), (261, 238, 263), (233, 235, 270, 272), (263, 238, 265), (249, 251, 254, 256), (265, 238, 267), (265, 267, 236, 240), (267, 238, 269), (281, 283, 220, 222), (269, 238, 271), (227, 229, 276, 278), (271, 238, 273), (243, 245, 260, 262), (273, 238, 275), (259, 261, 244, 246), (275, 238, 277), (275, 277, 226, 228), (277, 238, 279), (237, 239, 266, 268), (279, 238, 281), (253, 255, 250, 252), (284, 282, 280, 278, 276, 274, 272, 270, 268, 266, 264, 262, 260, 258, 256, 254, 252, 250, 248, 246, 244, 242, 240, 236, 234, 232, 230, 228, 226, 224, 222, 220), (281, 238, 283), (283, 238, 221), (269, 271, 232, 234), (296, 298, 337, 339), (286, 303, 288), (286, 288, 347, 349), (288, 303, 290), (312, 314, 321, 323), (290, 303, 292), (328, 330, 305, 307), (292, 303, 294), (344, 346, 287, 289), (294, 303, 296), (290, 292, 343, 345), (296, 303, 298), (306, 308, 327, 329), (298, 303, 300), (322, 324, 311, 313), (300, 303, 302), (338, 340, 293, 295), (302, 303, 304), (300, 302, 333, 335), (304, 303, 306), (316, 318, 317, 319), (306, 303, 308), (332, 334, 299, 301), (308, 303, 310), (294, 296, 339, 341), (310, 303, 312), (348, 286, 349, 285), (312, 303, 314), (310, 312, 323, 325), (314, 303, 316), (326, 328, 307, 309), (316, 303, 318), (342, 344, 289, 291), (318, 303, 320), (288, 290, 345, 347), (320, 303, 322), (304, 306, 329, 331), (322, 303, 324), (320, 322, 313, 315), (324, 303, 326), (336, 338, 295, 297), (326, 303, 328), (298, 300, 335, 337), (328, 303, 330), (314, 316, 319, 321), (330, 303, 332), (330, 332, 301, 305), (332, 303, 334), (346, 348, 285, 287), (334, 303, 336), (292, 294, 341, 343), (336, 303, 338), (308, 310, 325, 327), (338, 303, 340), (324, 326, 309, 311), (340, 303, 342), (340, 342, 291, 293), (342, 303, 344), (302, 304, 331, 333), (344, 303, 346), (318, 320, 315, 317), (349, 347, 345, 343, 341, 339, 337, 335, 333, 331, 329, 327, 325, 323, 321, 319, 317, 315, 313, 311, 309, 307, 305, 301, 299, 297, 295, 293, 291, 289, 287, 285), (346, 303, 348), (348, 303, 286), (334, 336, 297, 299), (352, 368, 350), (377, 379, 386, 388), (354, 368, 352), (356, 354, 412, 414), (356, 368, 354), (361, 363, 402, 404), (393, 395, 370, 372), (350, 368, 359), (409, 411, 355, 353), (359, 368, 361), (352, 350, 408, 410), (361, 368, 363), (371, 373, 392, 394), (363, 368, 365), (387, 389, 376, 378), (365, 368, 367), (403, 405, 358, 360), (367, 368, 369), (365, 367, 398, 400), (369, 368, 371), (381, 383, 382, 384), (371, 368, 373), (397, 399, 364, 366), (373, 368, 375), (359, 361, 404, 406), (375, 368, 377), (413, 356, 414, 357), (377, 368, 379), (375, 377, 388, 390), (379, 368, 381), (391, 393, 372, 374), (381, 368, 383), (407, 409, 353, 351), (383, 368, 385), (354, 352, 410, 412), (385, 368, 387), (369, 371, 394, 396), (387, 368, 389), (385, 387, 378, 380), (389, 368, 391), (401, 403, 360, 362), (391, 368, 393), (363, 365, 400, 402), (393, 368, 395), (379, 381, 384, 386), (395, 368, 397), (395, 397, 366, 370), (397, 368, 399), (411, 413, 357, 355), (399, 368, 401), (350, 359, 406, 408), (401, 368, 403), (373, 375, 390, 392), (403, 368, 405), (389, 391, 374, 376), (405, 368, 407), (405, 407, 351, 358), (407, 368, 409), (367, 369, 396, 398), (409, 368, 411), (383, 385, 380, 382), (414, 412, 410, 408, 406, 404, 402, 400, 398, 396, 394, 392, 390, 388, 386, 384, 382, 380, 378, 376, 374, 372, 370, 366, 364, 362, 360, 358, 351, 353, 355, 357), (411, 368, 413), (413, 368, 356), (399, 401, 362, 364), (426, 428, 467, 469), (416, 433, 418), (416, 418, 477, 479), (418, 433, 420), (442, 444, 451, 453), (420, 433, 422), (458, 460, 435, 437), (422, 433, 424), (474, 476, 417, 419), (424, 433, 426), (420, 422, 473, 475), (426, 433, 428), (436, 438, 457, 459), (428, 433, 430), (452, 454, 441, 443), (430, 433, 432), (468, 470, 423, 425), (432, 433, 434), (430, 432, 463, 465), (434, 433, 436), (446, 448, 447, 449), (436, 433, 438), (462, 464, 429, 431), (438, 433, 440), (424, 426, 469, 471), (440, 433, 442), (478, 416, 479, 415), (442, 433, 444), (440, 442, 453, 455), (444, 433, 446), (456, 458, 437, 439), (446, 433, 448), (472, 474, 419, 421), (448, 433, 450), (418, 420, 475, 477), (450, 433, 452), (434, 436, 459, 461), (452, 433, 454), (450, 452, 443, 445), (454, 433, 456), (466, 468, 425, 427), (456, 433, 458), (428, 430, 465, 467), (458, 433, 460), (444, 446, 449, 451), (460, 433, 462), (460, 462, 431, 435), (462, 433, 464), (476, 478, 415, 417), (464, 433, 466), (422, 424, 471, 473), (466, 433, 468), (438, 440, 455, 457), (468, 433, 470), (454, 456, 439, 441), (470, 433, 472), (470, 472, 421, 423), (472, 433, 474), (432, 434, 461, 463), (474, 433, 476), (448, 450, 445, 447), (479, 477, 475, 473, 471, 469, 467, 465, 463, 461, 459, 457, 455, 453, 451, 449, 447, 445, 443, 441, 439, 437, 435, 431, 429, 427, 425, 423, 421, 419, 417, 415), (476, 433, 478), (478, 433, 416), (464, 466, 427, 429), (491, 493, 532, 534), (481, 498, 483), (481, 483, 542, 544), (483, 498, 485), (507, 509, 516, 518), (485, 498, 487), (523, 525, 500, 502), (487, 498, 489), (539, 541, 482, 484), (489, 498, 491), (485, 487, 538, 540), (491, 498, 493), (501, 503, 522, 524), (493, 498, 495), (517, 519, 506, 508), (495, 498, 497), (533, 535, 488, 490), (497, 498, 499), (495, 497, 528, 530), (499, 498, 501), (511, 513, 512, 514), (501, 498, 503), (527, 529, 494, 496), (503, 498, 505), (489, 491, 534, 536), (505, 498, 507), (543, 481, 544, 480), (507, 498, 509), (505, 507, 518, 520), (509, 498, 511), (521, 523, 502, 504), (511, 498, 513), (537, 539, 484, 486), (513, 498, 515), (483, 485, 540, 542), (515, 498, 517), (499, 501, 524, 526), (517, 498, 519), (515, 517, 508, 510), (519, 498, 521), (531, 533, 490, 492), (521, 498, 523), (493, 495, 530, 532), (523, 498, 525), (509, 511, 514, 516), (525, 498, 527), (525, 527, 496, 500), (527, 498, 529), (541, 543, 480, 482), (529, 498, 531), (487, 489, 536, 538), (531, 498, 533), (503, 505, 520, 522), (533, 498, 535), (519, 521, 504, 506), (535, 498, 537), (535, 537, 486, 488), (537, 498, 539), (497, 499, 526, 528), (539, 498, 541), (513, 515, 510, 512), (544, 542, 540, 538, 536, 534, 532, 530, 528, 526, 524, 522, 520, 518, 516, 514, 512, 510, 508, 506, 504, 502, 500, 496, 494, 492, 490, 488, 486, 484, 482, 480), (541, 498, 543), (543, 498, 481), (529, 531, 492, 494), (547, 563, 545), (572, 574, 581, 583), (549, 563, 547), (551, 549, 607, 609), (551, 563, 549), (556, 558, 597, 599), (588, 590, 565, 567), (545, 563, 554), (604, 606, 550, 548), (554, 563, 556), (547, 545, 603, 605), (556, 563, 558), (566, 568, 587, 589), (558, 563, 560), (582, 584, 571, 573), (560, 563, 562), (598, 600, 553, 555), (562, 563, 564), (560, 562, 593, 595), (564, 563, 566), (576, 578, 577, 579), (566, 563, 568), (592, 594, 559, 561), (568, 563, 570), (554, 556, 599, 601), (570, 563, 572), (608, 551, 609, 552), (572, 563, 574), (570, 572, 583, 585), (574, 563, 576), (586, 588, 567, 569), (576, 563, 578), (602, 604, 548, 546), (578, 563, 580), (549, 547, 605, 607), (580, 563, 582), (564, 566, 589, 591), (582, 563, 584), (580, 582, 573, 575), (584, 563, 586), (596, 598, 555, 557), (586, 563, 588), (558, 560, 595, 597), (588, 563, 590), (574, 576, 579, 581), (590, 563, 592), (590, 592, 561, 565), (592, 563, 594), (606, 608, 552, 550), (594, 563, 596), (545, 554, 601, 603), (596, 563, 598), (568, 570, 585, 587), (598, 563, 600), (584, 586, 569, 571), (600, 563, 602), (600, 602, 546, 553), (602, 563, 604), (562, 564, 591, 593), (604, 563, 606), (578, 580, 575, 577), (609, 607, 605, 603, 601, 599, 597, 595, 593, 591, 589, 587, 585, 583, 581, 579, 577, 575, 573, 571, 569, 567, 565, 561, 559, 557, 555, 553, 546, 548, 550, 552), (606, 563, 608), (608, 563, 551), (594, 596, 557, 559), (612, 628, 610), (637, 639, 646, 648), (614, 628, 612), (616, 614, 672, 674), (616, 628, 614), (621, 623, 662, 664), (653, 655, 630, 632), (610, 628, 619), (669, 671, 615, 613), (619, 628, 621), (612, 610, 668, 670), (621, 628, 623), (631, 633, 652, 654), (623, 628, 625), (647, 649, 636, 638), (625, 628, 627), (663, 665, 618, 620), (627, 628, 629), (625, 627, 658, 660), (629, 628, 631), (641, 643, 642, 644), (631, 628, 633), (657, 659, 624, 626), (633, 628, 635), (619, 621, 664, 666), (635, 628, 637), (673, 616, 674, 617), (637, 628, 639), (635, 637, 648, 650), (639, 628, 641), (651, 653, 632, 634), (641, 628, 643), (667, 669, 613, 611), (643, 628, 645), (614, 612, 670, 672), (645, 628, 647), (629, 631, 654, 656), (647, 628, 649), (645, 647, 638, 640), (649, 628, 651), (661, 663, 620, 622), (651, 628, 653), (623, 625, 660, 662), (653, 628, 655), (639, 641, 644, 646), (655, 628, 657), (655, 657, 626, 630), (657, 628, 659), (671, 673, 617, 615), (659, 628, 661), (610, 619, 666, 668), (661, 628, 663), (633, 635, 650, 652), (663, 628, 665), (649, 651, 634, 636), (665, 628, 667), (665, 667, 611, 618), (667, 628, 669), (627, 629, 656, 658), (669, 628, 671), (643, 645, 640, 642), (674, 672, 670, 668, 666, 664, 662, 660, 658, 656, 654, 652, 650, 648, 646, 644, 642, 640, 638, 636, 634, 632, 630, 626, 624, 622, 620, 618, 611, 613, 615, 617), (671, 628, 673), (673, 628, 616), (659, 661, 622, 624), (676, 678, 686, 685), (687, 688, 704, 703), (676, 685, 700, 692), (683, 686, 701, 702), (677, 681, 679, 675), (682, 678, 676, 680), (684, 685, 686, 683), (688, 687, 690, 689), (677, 675, 684, 683), (686, 678, 693, 701), (679, 681, 688, 689), (702, 694, 720, 719), (685, 684, 699, 700), (682, 680, 690, 687), (694, 693, 696, 695), (695, 696, 703, 704), (698, 697, 692, 691), (697, 698, 706, 705), (693, 694, 702, 701), (691, 692, 700, 699), (691, 699, 712, 718), (675, 679, 698, 691), (688, 681, 709, 708), (680, 676, 692, 697), (683, 702, 719, 714), (681, 677, 694, 695), (689, 690, 705, 706), (690, 680, 697, 705), (678, 682, 696, 693), (682, 687, 703, 696), (708, 709, 710, 707), (711, 713, 718, 712), (715, 714, 719, 720), (716, 717, 722, 721), (704, 688, 708, 707), (675, 691, 718, 713), (699, 684, 711, 712), (706, 698, 721, 722), (684, 675, 713, 711), (698, 679, 716, 721), (677, 683, 714, 715), (681, 695, 710, 709), (694, 677, 715, 720), (679, 689, 717, 716), (695, 704, 707, 710), (689, 706, 722, 717)])
me_cube_001.polygons.foreach_set('material_index', [3, 3, 3, 2, 3, 3, 3, 3, 3, 3, 3, 3, 3, 3, 3, 3, 3, 3, 5, 3, 3, 3, 3, 3, 3, 3, 3, 3, 3, 3, 3, 3, 3, 3, 3, 3, 3, 3, 3, 3, 3, 3, 3, 3, 3, 3, 3, 3, 3, 3, 3, 3, 3, 3, 3, 3, 3, 5, 5, 5, 5, 3, 3, 3, 3, 3, 3, 3, 3, 2, 2, 2, 2, 0, 1, 4, 1, 1, 1, 1, 1, 1, 4, 4, 4, 4, 1, 1, 1, 1, 1, 1, 1, 1, 1, 1, 1, 1, 1, 1, 1, 1, 1, 1, 1, 1, 1, 1, 1, 1, 1, 1, 1, 1, 1, 3, 3, 3, 3, 3, 3, 0, 0, 0, 0, 0, 0, 0, 0, 0, 0, 0, 0, 0, 0, 0, 0, 0, 0, 0, 0, 0, 0, 0, 0, 0, 0, 0, 0, 0, 0, 0, 0, 0, 0, 0, 0, 0, 0, 2, 2, 2, 2, 2, 2, 2, 2, 2, 2, 2, 2, 2, 2, 2, 2, 2, 2, 2, 2, 2, 2, 2, 2, 2, 2, 2, 2, 2, 2, 2, 2, 2, 2, 2, 2, 2, 2, 2, 2, 2, 2, 2, 2, 2, 2, 2, 2, 2, 5, 5, 5, 5, 5, 5, 5, 5, 5, 5, 5, 5, 5, 5, 5, 5, 5, 5, 5, 5, 5, 5, 5, 5, 5, 5, 5, 5, 5, 5, 5, 5, 5, 5, 5, 5, 5, 5, 5, 5, 5, 5, 5, 5, 5, 5, 5, 5, 5, 5, 5, 5, 5, 5, 5, 5, 5, 5, 5, 5, 5, 5, 5, 5, 5, 5, 5, 5, 5, 5, 5, 5, 5, 5, 5, 5, 5, 5, 5, 5, 5, 5, 5, 5, 5, 5, 5, 5, 5, 5, 5, 5, 5, 5, 5, 5, 5, 5, 5, 5, 5, 5, 5, 5, 5, 5, 5, 5, 5, 5, 5, 5, 5, 5, 5, 5, 5, 5, 5, 5, 5, 5, 5, 5, 5, 5, 5, 5, 5, 5, 5, 5, 5, 5, 5, 5, 5, 5, 5, 5, 5, 5, 5, 5, 5, 5, 5, 5, 5, 5, 5, 5, 5, 5, 5, 5, 5, 5, 5, 5, 5, 5, 5, 5, 5, 5, 5, 5, 5, 5, 5, 5, 5, 5, 5, 5, 5, 5, 5, 5, 5, 5, 5, 5, 5, 5, 5, 5, 5, 5, 5, 5, 5, 5, 5, 2, 2, 2, 2, 2, 2, 2, 2, 2, 2, 2, 2, 2, 2, 2, 2, 2, 2, 2, 2, 2, 2, 2, 2, 2, 2, 2, 2, 2, 2, 2, 2, 2, 2, 2, 2, 2, 2, 2, 2, 2, 2, 2, 2, 2, 2, 2, 2, 2, 2, 2, 2, 2, 2, 2, 2, 2, 2, 2, 2, 2, 2, 2, 2, 2, 2, 2, 2, 2, 2, 2, 2, 2, 2, 2, 2, 2, 2, 2, 2, 2, 2, 2, 2, 2, 2, 2, 2, 2, 2, 2, 2, 2, 2, 2, 2, 2, 2, 2, 2, 2, 2, 2, 2, 2, 2, 2, 2, 2, 2, 2, 2, 2, 2, 2, 2, 2, 2, 2, 2, 2, 2, 2, 2, 2, 2, 2, 2, 2, 2, 2, 2, 2, 2, 2, 2, 2, 2, 2, 2, 2, 2, 2, 2, 2, 2, 2, 2, 2, 2, 2, 2, 2, 2, 2, 2, 2, 2, 2, 2, 2, 2, 2, 2, 2, 2, 2, 2, 2, 2, 2, 2, 2, 2, 2, 2, 2, 2, 2, 2, 2, 2, 2, 2, 2, 2, 2, 2, 2, 2, 2, 2, 2, 2, 2, 2, 2, 2, 2, 2, 2, 2, 2, 2, 2, 2, 2, 2, 2, 2, 2, 2, 2, 2, 2, 2, 2, 2, 2, 2, 2, 2, 2, 2, 2, 2, 2, 2, 2, 2, 2, 2, 2, 2, 2, 2, 2, 2, 2, 2, 2, 2, 2, 2, 2, 2, 2, 2, 2, 2, 2, 2, 2, 2, 2, 2, 2, 2, 2, 2, 1, 1, 1, 1, 0, 0, 1, 1, 1, 1, 1, 1, 1, 1, 1, 1, 1, 1, 1, 1, 1, 1, 1, 1, 1, 1, 1, 1, 1, 1, 1, 1, 1, 1, 1, 1, 1, 1, 1, 1, 1, 1, 1, 1, 1, 1])
me_cube_001.materials.append(mat_blue_forge_ti)
me_cube_001.materials.append(mat_ironwood_forge_ti)
me_cube_001.materials.append(mat_iron_forge_ti)
me_cube_001.materials.append(mat_brick_forge_ti)
me_cube_001.materials.append(mat_leather_forge_ti)
me_cube_001.materials.append(mat_coal_forge_ti)
me_cube_001.use_remesh_preserve_volume = False
me_cube_001.use_remesh_preserve_attributes = False
me_cube_001.use_mirror_vertex_groups = False
me_cube_001.update()

# ---- objects
ob_forge_ti = bpy.data.objects.new('Forge TI', me_cube_001)

# ---- transforms, parenting, visibility, modifiers, constraints
ob_forge_ti.location = (0.0, 0.0, 0.0)
ob_forge_ti.lineart.crease_threshold = 0.0

# ---- collection membership
col_collection_1.objects.link(ob_forge_ti)

# ---- scene / render settings (as saved in the file)
scene.frame_start = 1; scene.frame_end = 250; scene.frame_set(1)
scene.render.engine = 'BLENDER_EEVEE_NEXT'
scene.render.resolution_percentage = 50
scene.render.dither_intensity = 0.0
scene.cycles.use_denoising = False
scene.cycles.samples = 128
scene.cycles.sampling_pattern = 'TABULATED_SOBOL'
scene.cycles.light_sampling_threshold = 0.0
scene.cycles.use_adaptive_sampling = False
scene.cycles.use_light_tree = False
scene.cycles.blur_glossy = 0.0
scene.cycles.sample_clamp_indirect = 0.0
scene.view_settings.view_transform = 'Standard'
bpy.context.view_layer.update()

# ---- added for rendering (the .blend has no active camera and no usable light): camera, sun
cam_auto = bpy.data.cameras.new('AutoCamera')
cam_auto.lens = 50.0
cam_auto.sensor_width = 36.0
cam_auto.clip_end = 1000.0
ob_auto_camera = bpy.data.objects.new('AutoCamera', cam_auto)
scene.collection.objects.link(ob_auto_camera)
ob_auto_camera.location = (22.2107, -26.6369, 21.5927)
ob_auto_camera.rotation_euler = (1.09748, -7.21219e-08, 0.694738)
scene.camera = ob_auto_camera
light_auto_sun = bpy.data.lights.new('AutoSun', 'SUN')
light_auto_sun.energy = 3.0
light_auto_sun.angle = 0.0523599
ob_auto_sun = bpy.data.objects.new('AutoSun', light_auto_sun)
scene.collection.objects.link(ob_auto_sun)
ob_auto_sun.rotation_euler = (0.872665, 0.174533, 0.523599)
bpy.context.view_layer.update()
